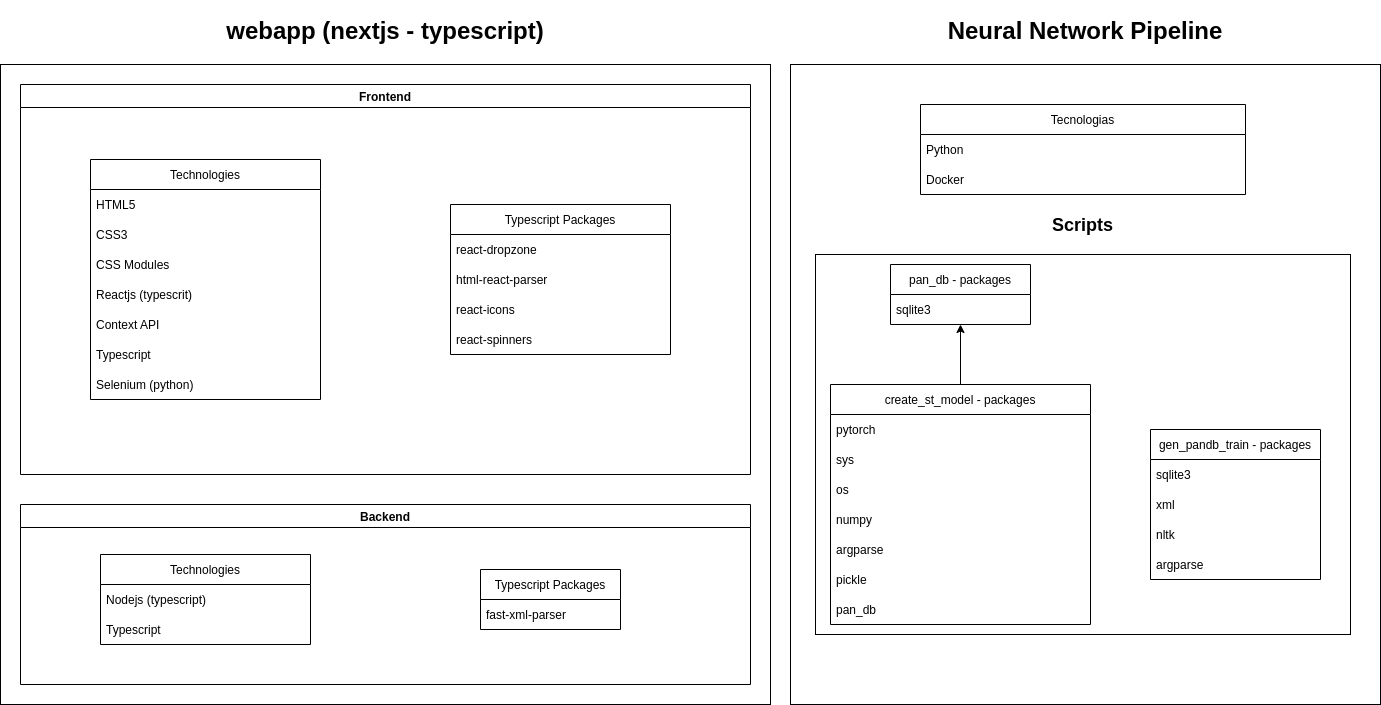

The diagram above was exported from draw.io. Its source (the exported page's mxGraphModel, read from the mxfile embedded in the PNG):
<mxGraphModel dx="1422" dy="1898" grid="1" gridSize="10" guides="1" tooltips="1" connect="1" arrows="1" fold="1" page="1" pageScale="1" pageWidth="850" pageHeight="1100" math="0" shadow="0">
  <root>
    <mxCell id="0" />
    <mxCell id="1" parent="0" />
    <mxCell id="quX3YcjsXDM-6CY0SKEa-84" value="&lt;h1&gt;webapp (nextjs - typescript)&lt;/h1&gt;" style="rounded=0;whiteSpace=wrap;html=1;labelPosition=center;verticalLabelPosition=top;align=center;verticalAlign=bottom;" vertex="1" parent="1">
      <mxGeometry x="40" y="-260" width="770" height="640" as="geometry" />
    </mxCell>
    <mxCell id="quX3YcjsXDM-6CY0SKEa-17" value="Frontend" style="swimlane;" vertex="1" parent="1">
      <mxGeometry x="60" y="-240" width="730" height="390" as="geometry" />
    </mxCell>
    <mxCell id="quX3YcjsXDM-6CY0SKEa-18" value="Typescript Packages" style="swimlane;fontStyle=0;childLayout=stackLayout;horizontal=1;startSize=30;horizontalStack=0;resizeParent=1;resizeParentMax=0;resizeLast=0;collapsible=1;marginBottom=0;" vertex="1" parent="quX3YcjsXDM-6CY0SKEa-17">
      <mxGeometry x="430" y="120" width="220" height="150" as="geometry" />
    </mxCell>
    <mxCell id="quX3YcjsXDM-6CY0SKEa-36" value="react-dropzone" style="text;strokeColor=none;fillColor=none;align=left;verticalAlign=middle;spacingLeft=4;spacingRight=4;overflow=hidden;points=[[0,0.5],[1,0.5]];portConstraint=eastwest;rotatable=0;" vertex="1" parent="quX3YcjsXDM-6CY0SKEa-18">
      <mxGeometry y="30" width="220" height="30" as="geometry" />
    </mxCell>
    <mxCell id="quX3YcjsXDM-6CY0SKEa-20" value="html-react-parser" style="text;strokeColor=none;fillColor=none;align=left;verticalAlign=middle;spacingLeft=4;spacingRight=4;overflow=hidden;points=[[0,0.5],[1,0.5]];portConstraint=eastwest;rotatable=0;" vertex="1" parent="quX3YcjsXDM-6CY0SKEa-18">
      <mxGeometry y="60" width="220" height="30" as="geometry" />
    </mxCell>
    <mxCell id="quX3YcjsXDM-6CY0SKEa-35" value="react-icons" style="text;strokeColor=none;fillColor=none;align=left;verticalAlign=middle;spacingLeft=4;spacingRight=4;overflow=hidden;points=[[0,0.5],[1,0.5]];portConstraint=eastwest;rotatable=0;" vertex="1" parent="quX3YcjsXDM-6CY0SKEa-18">
      <mxGeometry y="90" width="220" height="30" as="geometry" />
    </mxCell>
    <mxCell id="quX3YcjsXDM-6CY0SKEa-37" value="react-spinners" style="text;strokeColor=none;fillColor=none;align=left;verticalAlign=middle;spacingLeft=4;spacingRight=4;overflow=hidden;points=[[0,0.5],[1,0.5]];portConstraint=eastwest;rotatable=0;" vertex="1" parent="quX3YcjsXDM-6CY0SKEa-18">
      <mxGeometry y="120" width="220" height="30" as="geometry" />
    </mxCell>
    <mxCell id="quX3YcjsXDM-6CY0SKEa-22" value="Technologies" style="swimlane;fontStyle=0;childLayout=stackLayout;horizontal=1;startSize=30;horizontalStack=0;resizeParent=1;resizeParentMax=0;resizeLast=0;collapsible=1;marginBottom=0;" vertex="1" parent="quX3YcjsXDM-6CY0SKEa-17">
      <mxGeometry x="70" y="75" width="230" height="240" as="geometry">
        <mxRectangle x="570" y="20" width="60" height="30" as="alternateBounds" />
      </mxGeometry>
    </mxCell>
    <mxCell id="quX3YcjsXDM-6CY0SKEa-23" value="HTML5" style="text;strokeColor=none;fillColor=none;align=left;verticalAlign=middle;spacingLeft=4;spacingRight=4;overflow=hidden;points=[[0,0.5],[1,0.5]];portConstraint=eastwest;rotatable=0;" vertex="1" parent="quX3YcjsXDM-6CY0SKEa-22">
      <mxGeometry y="30" width="230" height="30" as="geometry" />
    </mxCell>
    <mxCell id="quX3YcjsXDM-6CY0SKEa-24" value="CSS3" style="text;strokeColor=none;fillColor=none;align=left;verticalAlign=middle;spacingLeft=4;spacingRight=4;overflow=hidden;points=[[0,0.5],[1,0.5]];portConstraint=eastwest;rotatable=0;" vertex="1" parent="quX3YcjsXDM-6CY0SKEa-22">
      <mxGeometry y="60" width="230" height="30" as="geometry" />
    </mxCell>
    <mxCell id="quX3YcjsXDM-6CY0SKEa-34" value="CSS Modules" style="text;strokeColor=none;fillColor=none;align=left;verticalAlign=middle;spacingLeft=4;spacingRight=4;overflow=hidden;points=[[0,0.5],[1,0.5]];portConstraint=eastwest;rotatable=0;" vertex="1" parent="quX3YcjsXDM-6CY0SKEa-22">
      <mxGeometry y="90" width="230" height="30" as="geometry" />
    </mxCell>
    <mxCell id="quX3YcjsXDM-6CY0SKEa-25" value="Reactjs (typescrit)" style="text;strokeColor=none;fillColor=none;align=left;verticalAlign=middle;spacingLeft=4;spacingRight=4;overflow=hidden;points=[[0,0.5],[1,0.5]];portConstraint=eastwest;rotatable=0;" vertex="1" parent="quX3YcjsXDM-6CY0SKEa-22">
      <mxGeometry y="120" width="230" height="30" as="geometry" />
    </mxCell>
    <mxCell id="quX3YcjsXDM-6CY0SKEa-33" value="Context API" style="text;strokeColor=none;fillColor=none;align=left;verticalAlign=middle;spacingLeft=4;spacingRight=4;overflow=hidden;points=[[0,0.5],[1,0.5]];portConstraint=eastwest;rotatable=0;" vertex="1" parent="quX3YcjsXDM-6CY0SKEa-22">
      <mxGeometry y="150" width="230" height="30" as="geometry" />
    </mxCell>
    <mxCell id="quX3YcjsXDM-6CY0SKEa-26" value="Typescript" style="text;strokeColor=none;fillColor=none;align=left;verticalAlign=middle;spacingLeft=4;spacingRight=4;overflow=hidden;points=[[0,0.5],[1,0.5]];portConstraint=eastwest;rotatable=0;" vertex="1" parent="quX3YcjsXDM-6CY0SKEa-22">
      <mxGeometry y="180" width="230" height="30" as="geometry" />
    </mxCell>
    <mxCell id="quX3YcjsXDM-6CY0SKEa-38" value="Selenium (python)" style="text;strokeColor=none;fillColor=none;align=left;verticalAlign=middle;spacingLeft=4;spacingRight=4;overflow=hidden;points=[[0,0.5],[1,0.5]];portConstraint=eastwest;rotatable=0;" vertex="1" parent="quX3YcjsXDM-6CY0SKEa-22">
      <mxGeometry y="210" width="230" height="30" as="geometry" />
    </mxCell>
    <mxCell id="quX3YcjsXDM-6CY0SKEa-40" value="Backend" style="swimlane;" vertex="1" parent="1">
      <mxGeometry x="60" y="180" width="730" height="180" as="geometry" />
    </mxCell>
    <mxCell id="quX3YcjsXDM-6CY0SKEa-42" value="Technologies" style="swimlane;fontStyle=0;childLayout=stackLayout;horizontal=1;startSize=30;horizontalStack=0;resizeParent=1;resizeParentMax=0;resizeLast=0;collapsible=1;marginBottom=0;" vertex="1" parent="quX3YcjsXDM-6CY0SKEa-40">
      <mxGeometry x="80" y="50" width="210" height="90" as="geometry" />
    </mxCell>
    <mxCell id="quX3YcjsXDM-6CY0SKEa-43" value="Nodejs (typescript)" style="text;strokeColor=none;fillColor=none;align=left;verticalAlign=middle;spacingLeft=4;spacingRight=4;overflow=hidden;points=[[0,0.5],[1,0.5]];portConstraint=eastwest;rotatable=0;" vertex="1" parent="quX3YcjsXDM-6CY0SKEa-42">
      <mxGeometry y="30" width="210" height="30" as="geometry" />
    </mxCell>
    <mxCell id="quX3YcjsXDM-6CY0SKEa-44" value="Typescript" style="text;strokeColor=none;fillColor=none;align=left;verticalAlign=middle;spacingLeft=4;spacingRight=4;overflow=hidden;points=[[0,0.5],[1,0.5]];portConstraint=eastwest;rotatable=0;" vertex="1" parent="quX3YcjsXDM-6CY0SKEa-42">
      <mxGeometry y="60" width="210" height="30" as="geometry" />
    </mxCell>
    <mxCell id="quX3YcjsXDM-6CY0SKEa-46" value="Typescript Packages" style="swimlane;fontStyle=0;childLayout=stackLayout;horizontal=1;startSize=30;horizontalStack=0;resizeParent=1;resizeParentMax=0;resizeLast=0;collapsible=1;marginBottom=0;" vertex="1" parent="quX3YcjsXDM-6CY0SKEa-40">
      <mxGeometry x="460" y="65" width="140" height="60" as="geometry" />
    </mxCell>
    <mxCell id="quX3YcjsXDM-6CY0SKEa-47" value="fast-xml-parser" style="text;strokeColor=none;fillColor=none;align=left;verticalAlign=middle;spacingLeft=4;spacingRight=4;overflow=hidden;points=[[0,0.5],[1,0.5]];portConstraint=eastwest;rotatable=0;" vertex="1" parent="quX3YcjsXDM-6CY0SKEa-46">
      <mxGeometry y="30" width="140" height="30" as="geometry" />
    </mxCell>
    <mxCell id="quX3YcjsXDM-6CY0SKEa-85" value="&lt;h1&gt;Neural Network Pipeline&lt;/h1&gt;" style="rounded=0;whiteSpace=wrap;html=1;labelPosition=center;verticalLabelPosition=top;align=center;verticalAlign=bottom;" vertex="1" parent="1">
      <mxGeometry x="830" y="-260" width="590" height="640" as="geometry" />
    </mxCell>
    <mxCell id="quX3YcjsXDM-6CY0SKEa-77" value="&lt;h2&gt;Scripts&lt;/h2&gt;" style="rounded=0;whiteSpace=wrap;html=1;labelPosition=center;verticalLabelPosition=top;align=center;verticalAlign=bottom;" vertex="1" parent="1">
      <mxGeometry x="855" y="-70" width="535" height="380" as="geometry" />
    </mxCell>
    <mxCell id="quX3YcjsXDM-6CY0SKEa-70" style="edgeStyle=orthogonalEdgeStyle;rounded=0;orthogonalLoop=1;jettySize=auto;html=1;" edge="1" parent="1" source="quX3YcjsXDM-6CY0SKEa-53" target="quX3YcjsXDM-6CY0SKEa-63">
      <mxGeometry relative="1" as="geometry" />
    </mxCell>
    <mxCell id="quX3YcjsXDM-6CY0SKEa-53" value="create_st_model - packages" style="swimlane;fontStyle=0;childLayout=stackLayout;horizontal=1;startSize=30;horizontalStack=0;resizeParent=1;resizeParentMax=0;resizeLast=0;collapsible=1;marginBottom=0;" vertex="1" parent="1">
      <mxGeometry x="870" y="60" width="260" height="240" as="geometry" />
    </mxCell>
    <mxCell id="quX3YcjsXDM-6CY0SKEa-54" value="pytorch" style="text;strokeColor=none;fillColor=none;align=left;verticalAlign=middle;spacingLeft=4;spacingRight=4;overflow=hidden;points=[[0,0.5],[1,0.5]];portConstraint=eastwest;rotatable=0;" vertex="1" parent="quX3YcjsXDM-6CY0SKEa-53">
      <mxGeometry y="30" width="260" height="30" as="geometry" />
    </mxCell>
    <mxCell id="quX3YcjsXDM-6CY0SKEa-55" value="sys" style="text;strokeColor=none;fillColor=none;align=left;verticalAlign=middle;spacingLeft=4;spacingRight=4;overflow=hidden;points=[[0,0.5],[1,0.5]];portConstraint=eastwest;rotatable=0;" vertex="1" parent="quX3YcjsXDM-6CY0SKEa-53">
      <mxGeometry y="60" width="260" height="30" as="geometry" />
    </mxCell>
    <mxCell id="quX3YcjsXDM-6CY0SKEa-56" value="os" style="text;strokeColor=none;fillColor=none;align=left;verticalAlign=middle;spacingLeft=4;spacingRight=4;overflow=hidden;points=[[0,0.5],[1,0.5]];portConstraint=eastwest;rotatable=0;" vertex="1" parent="quX3YcjsXDM-6CY0SKEa-53">
      <mxGeometry y="90" width="260" height="30" as="geometry" />
    </mxCell>
    <mxCell id="quX3YcjsXDM-6CY0SKEa-57" value="numpy" style="text;strokeColor=none;fillColor=none;align=left;verticalAlign=middle;spacingLeft=4;spacingRight=4;overflow=hidden;points=[[0,0.5],[1,0.5]];portConstraint=eastwest;rotatable=0;" vertex="1" parent="quX3YcjsXDM-6CY0SKEa-53">
      <mxGeometry y="120" width="260" height="30" as="geometry" />
    </mxCell>
    <mxCell id="quX3YcjsXDM-6CY0SKEa-58" value="argparse" style="text;strokeColor=none;fillColor=none;align=left;verticalAlign=middle;spacingLeft=4;spacingRight=4;overflow=hidden;points=[[0,0.5],[1,0.5]];portConstraint=eastwest;rotatable=0;" vertex="1" parent="quX3YcjsXDM-6CY0SKEa-53">
      <mxGeometry y="150" width="260" height="30" as="geometry" />
    </mxCell>
    <mxCell id="quX3YcjsXDM-6CY0SKEa-59" value="pickle" style="text;strokeColor=none;fillColor=none;align=left;verticalAlign=middle;spacingLeft=4;spacingRight=4;overflow=hidden;points=[[0,0.5],[1,0.5]];portConstraint=eastwest;rotatable=0;" vertex="1" parent="quX3YcjsXDM-6CY0SKEa-53">
      <mxGeometry y="180" width="260" height="30" as="geometry" />
    </mxCell>
    <mxCell id="quX3YcjsXDM-6CY0SKEa-61" value="pan_db" style="text;strokeColor=none;fillColor=none;align=left;verticalAlign=middle;spacingLeft=4;spacingRight=4;overflow=hidden;points=[[0,0.5],[1,0.5]];portConstraint=eastwest;rotatable=0;" vertex="1" parent="quX3YcjsXDM-6CY0SKEa-53">
      <mxGeometry y="210" width="260" height="30" as="geometry" />
    </mxCell>
    <mxCell id="quX3YcjsXDM-6CY0SKEa-63" value="pan_db - packages" style="swimlane;fontStyle=0;childLayout=stackLayout;horizontal=1;startSize=30;horizontalStack=0;resizeParent=1;resizeParentMax=0;resizeLast=0;collapsible=1;marginBottom=0;" vertex="1" parent="1">
      <mxGeometry x="930" y="-60" width="140" height="60" as="geometry" />
    </mxCell>
    <mxCell id="quX3YcjsXDM-6CY0SKEa-64" value="sqlite3" style="text;strokeColor=none;fillColor=none;align=left;verticalAlign=middle;spacingLeft=4;spacingRight=4;overflow=hidden;points=[[0,0.5],[1,0.5]];portConstraint=eastwest;rotatable=0;" vertex="1" parent="quX3YcjsXDM-6CY0SKEa-63">
      <mxGeometry y="30" width="140" height="30" as="geometry" />
    </mxCell>
    <mxCell id="quX3YcjsXDM-6CY0SKEa-72" value="gen_pandb_train - packages" style="swimlane;fontStyle=0;childLayout=stackLayout;horizontal=1;startSize=30;horizontalStack=0;resizeParent=1;resizeParentMax=0;resizeLast=0;collapsible=1;marginBottom=0;" vertex="1" parent="1">
      <mxGeometry x="1190" y="105" width="170" height="150" as="geometry" />
    </mxCell>
    <mxCell id="quX3YcjsXDM-6CY0SKEa-73" value="sqlite3" style="text;strokeColor=none;fillColor=none;align=left;verticalAlign=middle;spacingLeft=4;spacingRight=4;overflow=hidden;points=[[0,0.5],[1,0.5]];portConstraint=eastwest;rotatable=0;" vertex="1" parent="quX3YcjsXDM-6CY0SKEa-72">
      <mxGeometry y="30" width="170" height="30" as="geometry" />
    </mxCell>
    <mxCell id="quX3YcjsXDM-6CY0SKEa-74" value="xml" style="text;strokeColor=none;fillColor=none;align=left;verticalAlign=middle;spacingLeft=4;spacingRight=4;overflow=hidden;points=[[0,0.5],[1,0.5]];portConstraint=eastwest;rotatable=0;" vertex="1" parent="quX3YcjsXDM-6CY0SKEa-72">
      <mxGeometry y="60" width="170" height="30" as="geometry" />
    </mxCell>
    <mxCell id="quX3YcjsXDM-6CY0SKEa-75" value="nltk" style="text;strokeColor=none;fillColor=none;align=left;verticalAlign=middle;spacingLeft=4;spacingRight=4;overflow=hidden;points=[[0,0.5],[1,0.5]];portConstraint=eastwest;rotatable=0;" vertex="1" parent="quX3YcjsXDM-6CY0SKEa-72">
      <mxGeometry y="90" width="170" height="30" as="geometry" />
    </mxCell>
    <mxCell id="quX3YcjsXDM-6CY0SKEa-76" value="argparse" style="text;strokeColor=none;fillColor=none;align=left;verticalAlign=middle;spacingLeft=4;spacingRight=4;overflow=hidden;points=[[0,0.5],[1,0.5]];portConstraint=eastwest;rotatable=0;" vertex="1" parent="quX3YcjsXDM-6CY0SKEa-72">
      <mxGeometry y="120" width="170" height="30" as="geometry" />
    </mxCell>
    <mxCell id="quX3YcjsXDM-6CY0SKEa-80" value="Tecnologias" style="swimlane;fontStyle=0;childLayout=stackLayout;horizontal=1;startSize=30;horizontalStack=0;resizeParent=1;resizeParentMax=0;resizeLast=0;collapsible=1;marginBottom=0;" vertex="1" parent="1">
      <mxGeometry x="960" y="-220" width="325" height="90" as="geometry" />
    </mxCell>
    <mxCell id="quX3YcjsXDM-6CY0SKEa-81" value="Python" style="text;strokeColor=none;fillColor=none;align=left;verticalAlign=middle;spacingLeft=4;spacingRight=4;overflow=hidden;points=[[0,0.5],[1,0.5]];portConstraint=eastwest;rotatable=0;" vertex="1" parent="quX3YcjsXDM-6CY0SKEa-80">
      <mxGeometry y="30" width="325" height="30" as="geometry" />
    </mxCell>
    <mxCell id="quX3YcjsXDM-6CY0SKEa-82" value="Docker" style="text;strokeColor=none;fillColor=none;align=left;verticalAlign=middle;spacingLeft=4;spacingRight=4;overflow=hidden;points=[[0,0.5],[1,0.5]];portConstraint=eastwest;rotatable=0;" vertex="1" parent="quX3YcjsXDM-6CY0SKEa-80">
      <mxGeometry y="60" width="325" height="30" as="geometry" />
    </mxCell>
  </root>
</mxGraphModel>